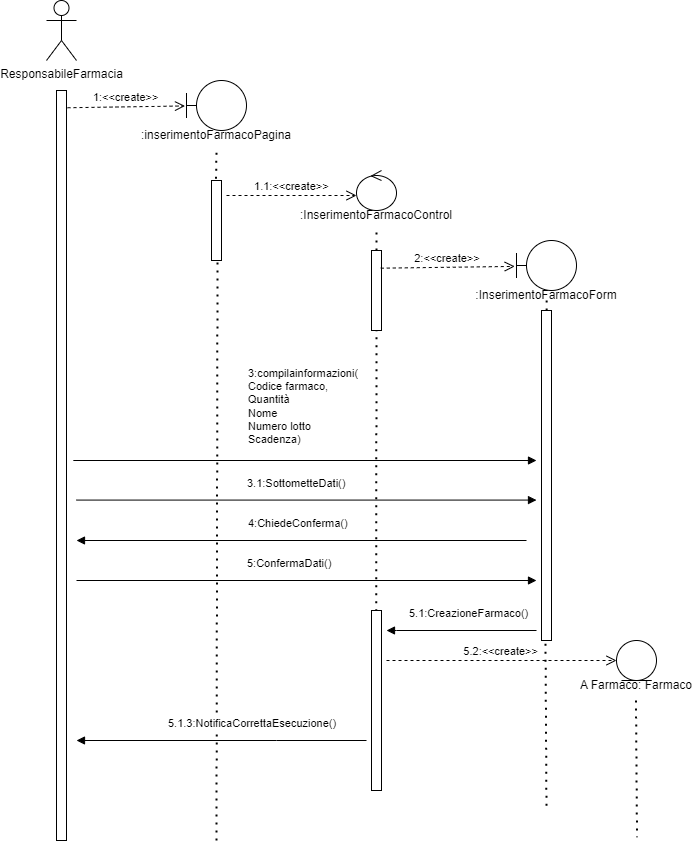

The diagram above was exported from draw.io. Its source (the exported page's mxGraphModel, read from the mxfile embedded in the PNG):
<mxGraphModel dx="1704" dy="684" grid="1" gridSize="10" guides="1" tooltips="1" connect="1" arrows="1" fold="1" page="1" pageScale="1" pageWidth="850" pageHeight="1100" math="0" shadow="0">
  <root>
    <mxCell id="0" />
    <mxCell id="1" parent="0" />
    <mxCell id="3nuBFxr9cyL0pnOWT2aG-10" value="1:&lt;&lt;create&gt;&gt;" style="verticalAlign=bottom;endArrow=open;dashed=1;endSize=8;shadow=0;strokeWidth=1;exitX=1.1;exitY=0.023;exitDx=0;exitDy=0;exitPerimeter=0;entryX=-0.025;entryY=0.509;entryDx=0;entryDy=0;entryPerimeter=0;" parent="1" source="3nuBFxr9cyL0pnOWT2aG-2" target="8NpI55J6ZHMxDpdkbmLV-36" edge="1">
      <mxGeometry relative="1" as="geometry">
        <mxPoint x="230" y="200" as="targetPoint" />
      </mxGeometry>
    </mxCell>
    <mxCell id="3nuBFxr9cyL0pnOWT2aG-2" value="" style="points=[];perimeter=orthogonalPerimeter;rounded=0;shadow=0;strokeWidth=1;" parent="1" vertex="1">
      <mxGeometry x="100" y="190" width="10" height="750" as="geometry" />
    </mxCell>
    <mxCell id="8NpI55J6ZHMxDpdkbmLV-1" value="ResponsabileFarmacia" style="shape=umlActor;verticalLabelPosition=bottom;verticalAlign=top;html=1;outlineConnect=0;" vertex="1" parent="1">
      <mxGeometry x="90" y="100" width="30" height="60" as="geometry" />
    </mxCell>
    <mxCell id="8NpI55J6ZHMxDpdkbmLV-20" value="1.1:&lt;&lt;create&gt;&gt;" style="verticalAlign=bottom;endArrow=open;dashed=1;endSize=8;shadow=0;strokeWidth=1;" edge="1" parent="1">
      <mxGeometry relative="1" as="geometry">
        <mxPoint x="400" y="295" as="targetPoint" />
        <mxPoint x="270" y="295" as="sourcePoint" />
      </mxGeometry>
    </mxCell>
    <mxCell id="8NpI55J6ZHMxDpdkbmLV-35" value="" style="endArrow=none;dashed=1;html=1;dashPattern=1 3;strokeWidth=2;rounded=0;entryX=0.5;entryY=1;entryDx=0;entryDy=0;startArrow=none;" edge="1" parent="1" source="8NpI55J6ZHMxDpdkbmLV-48" target="8NpI55J6ZHMxDpdkbmLV-47">
      <mxGeometry width="50" height="50" relative="1" as="geometry">
        <mxPoint x="420" y="440" as="sourcePoint" />
        <mxPoint x="420" y="340" as="targetPoint" />
      </mxGeometry>
    </mxCell>
    <mxCell id="8NpI55J6ZHMxDpdkbmLV-36" value="" style="shape=umlBoundary;whiteSpace=wrap;html=1;" vertex="1" parent="1">
      <mxGeometry x="230" y="180" width="60" height="50" as="geometry" />
    </mxCell>
    <mxCell id="8NpI55J6ZHMxDpdkbmLV-38" value="" style="html=1;points=[];perimeter=orthogonalPerimeter;" vertex="1" parent="1">
      <mxGeometry x="255" y="280" width="10" height="80" as="geometry" />
    </mxCell>
    <mxCell id="8NpI55J6ZHMxDpdkbmLV-39" value="" style="endArrow=none;dashed=1;html=1;dashPattern=1 3;strokeWidth=2;rounded=0;entryX=0.599;entryY=1.009;entryDx=0;entryDy=0;entryPerimeter=0;" edge="1" parent="1" target="8NpI55J6ZHMxDpdkbmLV-38">
      <mxGeometry width="50" height="50" relative="1" as="geometry">
        <mxPoint x="260" y="940" as="sourcePoint" />
        <mxPoint x="259.95000000000005" y="220.3599999999999" as="targetPoint" />
      </mxGeometry>
    </mxCell>
    <mxCell id="8NpI55J6ZHMxDpdkbmLV-42" value=":inserimentoFarmacoPagina" style="text;html=1;strokeColor=none;fillColor=none;align=center;verticalAlign=middle;whiteSpace=wrap;rounded=0;" vertex="1" parent="1">
      <mxGeometry x="230" y="220" width="60" height="30" as="geometry" />
    </mxCell>
    <mxCell id="8NpI55J6ZHMxDpdkbmLV-43" value="" style="endArrow=none;dashed=1;html=1;dashPattern=1 3;strokeWidth=2;rounded=0;exitX=0.456;exitY=-0.022;exitDx=0;exitDy=0;exitPerimeter=0;entryX=0.5;entryY=1;entryDx=0;entryDy=0;" edge="1" parent="1" source="8NpI55J6ZHMxDpdkbmLV-38" target="8NpI55J6ZHMxDpdkbmLV-42">
      <mxGeometry width="50" height="50" relative="1" as="geometry">
        <mxPoint x="255" y="300" as="sourcePoint" />
        <mxPoint x="260" y="250" as="targetPoint" />
      </mxGeometry>
    </mxCell>
    <mxCell id="8NpI55J6ZHMxDpdkbmLV-46" value="" style="ellipse;shape=umlControl;whiteSpace=wrap;html=1;" vertex="1" parent="1">
      <mxGeometry x="400" y="270" width="40" height="40" as="geometry" />
    </mxCell>
    <mxCell id="8NpI55J6ZHMxDpdkbmLV-47" value=":InserimentoFarmacoControl" style="text;html=1;strokeColor=none;fillColor=none;align=center;verticalAlign=middle;whiteSpace=wrap;rounded=0;" vertex="1" parent="1">
      <mxGeometry x="390" y="300" width="60" height="30" as="geometry" />
    </mxCell>
    <mxCell id="8NpI55J6ZHMxDpdkbmLV-48" value="" style="html=1;points=[];perimeter=orthogonalPerimeter;" vertex="1" parent="1">
      <mxGeometry x="415" y="350" width="10" height="80" as="geometry" />
    </mxCell>
    <mxCell id="8NpI55J6ZHMxDpdkbmLV-49" value="" style="endArrow=none;dashed=1;html=1;dashPattern=1 3;strokeWidth=2;rounded=0;entryX=0.5;entryY=1;entryDx=0;entryDy=0;exitX=0.467;exitY=0.004;exitDx=0;exitDy=0;exitPerimeter=0;" edge="1" parent="1" source="8NpI55J6ZHMxDpdkbmLV-74" target="8NpI55J6ZHMxDpdkbmLV-48">
      <mxGeometry width="50" height="50" relative="1" as="geometry">
        <mxPoint x="420" y="720" as="sourcePoint" />
        <mxPoint x="420" y="325" as="targetPoint" />
      </mxGeometry>
    </mxCell>
    <mxCell id="8NpI55J6ZHMxDpdkbmLV-50" value="2:&lt;&lt;create&gt;&gt;" style="verticalAlign=bottom;endArrow=open;dashed=1;endSize=8;shadow=0;strokeWidth=1;exitX=0.929;exitY=0.221;exitDx=0;exitDy=0;exitPerimeter=0;entryX=-0.03;entryY=0.518;entryDx=0;entryDy=0;entryPerimeter=0;" edge="1" parent="1" source="8NpI55J6ZHMxDpdkbmLV-48" target="8NpI55J6ZHMxDpdkbmLV-51">
      <mxGeometry relative="1" as="geometry">
        <mxPoint x="560" y="358" as="targetPoint" />
        <mxPoint x="430" y="360" as="sourcePoint" />
      </mxGeometry>
    </mxCell>
    <mxCell id="8NpI55J6ZHMxDpdkbmLV-51" value="" style="shape=umlBoundary;whiteSpace=wrap;html=1;" vertex="1" parent="1">
      <mxGeometry x="560" y="340" width="60" height="50" as="geometry" />
    </mxCell>
    <mxCell id="8NpI55J6ZHMxDpdkbmLV-57" value="" style="endArrow=none;dashed=1;html=1;dashPattern=1 3;strokeWidth=2;rounded=0;entryX=0.5;entryY=1;entryDx=0;entryDy=0;startArrow=none;" edge="1" parent="1" source="8NpI55J6ZHMxDpdkbmLV-58">
      <mxGeometry width="50" height="50" relative="1" as="geometry">
        <mxPoint x="589.71" y="580.4571358816964" as="sourcePoint" />
        <mxPoint x="590.1500000000001" y="400" as="targetPoint" />
      </mxGeometry>
    </mxCell>
    <mxCell id="8NpI55J6ZHMxDpdkbmLV-58" value="" style="html=1;points=[];perimeter=orthogonalPerimeter;" vertex="1" parent="1">
      <mxGeometry x="585" y="410" width="10" height="330" as="geometry" />
    </mxCell>
    <mxCell id="8NpI55J6ZHMxDpdkbmLV-60" value=":InserimentoFarmacoForm" style="text;html=1;strokeColor=none;fillColor=none;align=center;verticalAlign=middle;whiteSpace=wrap;rounded=0;" vertex="1" parent="1">
      <mxGeometry x="560" y="380" width="60" height="30" as="geometry" />
    </mxCell>
    <mxCell id="8NpI55J6ZHMxDpdkbmLV-65" value="3:compilainformazioni(&lt;br&gt;Codice farmaco,&lt;br&gt;Quantità&lt;br&gt;Nome&lt;br&gt;Numero lotto&lt;br&gt;Scadenza)&lt;br&gt;&lt;br&gt;" style="endArrow=block;endFill=1;html=1;edgeStyle=orthogonalEdgeStyle;align=left;verticalAlign=top;rounded=0;" edge="1" parent="1">
      <mxGeometry x="-0.2314" y="100" relative="1" as="geometry">
        <mxPoint x="125" y="560" as="sourcePoint" />
        <mxPoint x="580" y="560" as="targetPoint" />
        <Array as="points">
          <mxPoint x="117" y="560" />
          <mxPoint x="127" y="560" />
        </Array>
        <mxPoint as="offset" />
      </mxGeometry>
    </mxCell>
    <mxCell id="8NpI55J6ZHMxDpdkbmLV-67" value="3.1:SottometteDati()" style="endArrow=block;endFill=1;html=1;edgeStyle=orthogonalEdgeStyle;align=left;verticalAlign=top;rounded=0;" edge="1" parent="1">
      <mxGeometry x="-0.2609" y="30" relative="1" as="geometry">
        <mxPoint x="120" y="599.58" as="sourcePoint" />
        <mxPoint x="580" y="599.58" as="targetPoint" />
        <Array as="points">
          <mxPoint x="120" y="599.58" />
        </Array>
        <mxPoint as="offset" />
      </mxGeometry>
    </mxCell>
    <mxCell id="8NpI55J6ZHMxDpdkbmLV-70" value="4:ChiedeConferma()" style="endArrow=block;endFill=1;html=1;edgeStyle=orthogonalEdgeStyle;align=left;verticalAlign=top;rounded=0;" edge="1" parent="1">
      <mxGeometry x="0.2444" y="-30" relative="1" as="geometry">
        <mxPoint x="570" y="640" as="sourcePoint" />
        <mxPoint x="120" y="640" as="targetPoint" />
        <mxPoint as="offset" />
      </mxGeometry>
    </mxCell>
    <mxCell id="8NpI55J6ZHMxDpdkbmLV-72" value="5:ConfermaDati()" style="endArrow=block;endFill=1;html=1;edgeStyle=orthogonalEdgeStyle;align=left;verticalAlign=top;rounded=0;" edge="1" parent="1">
      <mxGeometry x="-0.2609" y="30" relative="1" as="geometry">
        <mxPoint x="120" y="680" as="sourcePoint" />
        <mxPoint x="580" y="680" as="targetPoint" />
        <Array as="points">
          <mxPoint x="120" y="680" />
        </Array>
        <mxPoint as="offset" />
      </mxGeometry>
    </mxCell>
    <mxCell id="8NpI55J6ZHMxDpdkbmLV-74" value="" style="html=1;points=[];perimeter=orthogonalPerimeter;" vertex="1" parent="1">
      <mxGeometry x="415" y="710" width="10" height="180" as="geometry" />
    </mxCell>
    <mxCell id="8NpI55J6ZHMxDpdkbmLV-75" value="5.2:&lt;&lt;create&gt;&gt;" style="verticalAlign=bottom;endArrow=open;dashed=1;endSize=8;shadow=0;strokeWidth=1;" edge="1" parent="1">
      <mxGeometry relative="1" as="geometry">
        <mxPoint x="660" y="760" as="targetPoint" />
        <mxPoint x="430" y="760" as="sourcePoint" />
      </mxGeometry>
    </mxCell>
    <mxCell id="8NpI55J6ZHMxDpdkbmLV-76" value="" style="ellipse;shape=umlEntity;whiteSpace=wrap;html=1;" vertex="1" parent="1">
      <mxGeometry x="660" y="740" width="40" height="40" as="geometry" />
    </mxCell>
    <mxCell id="8NpI55J6ZHMxDpdkbmLV-77" value="A Farmaco: Farmaco" style="text;html=1;strokeColor=none;fillColor=none;align=center;verticalAlign=middle;whiteSpace=wrap;rounded=0;" vertex="1" parent="1">
      <mxGeometry x="620" y="770" width="120" height="30" as="geometry" />
    </mxCell>
    <mxCell id="8NpI55J6ZHMxDpdkbmLV-78" value="" style="endArrow=none;dashed=1;html=1;dashPattern=1 3;strokeWidth=2;rounded=0;exitX=0.4;exitY=1.01;exitDx=0;exitDy=0;exitPerimeter=0;" edge="1" parent="1">
      <mxGeometry width="50" height="50" relative="1" as="geometry">
        <mxPoint x="679.5" y="800" as="sourcePoint" />
        <mxPoint x="680.5" y="936.7" as="targetPoint" />
      </mxGeometry>
    </mxCell>
    <mxCell id="8NpI55J6ZHMxDpdkbmLV-81" value="" style="endArrow=none;dashed=1;html=1;dashPattern=1 3;strokeWidth=2;rounded=0;exitX=0.4;exitY=1.01;exitDx=0;exitDy=0;exitPerimeter=0;" edge="1" parent="1" source="8NpI55J6ZHMxDpdkbmLV-58">
      <mxGeometry width="50" height="50" relative="1" as="geometry">
        <mxPoint x="589" y="743.3" as="sourcePoint" />
        <mxPoint x="590" y="910" as="targetPoint" />
      </mxGeometry>
    </mxCell>
    <mxCell id="8NpI55J6ZHMxDpdkbmLV-84" value="" style="endArrow=none;dashed=1;html=1;dashPattern=1 3;strokeWidth=2;rounded=0;exitX=0.4;exitY=1.01;exitDx=0;exitDy=0;exitPerimeter=0;startArrow=none;" edge="1" parent="1">
      <mxGeometry width="50" height="50" relative="1" as="geometry">
        <mxPoint x="589" y="820.2000000000003" as="sourcePoint" />
        <mxPoint x="588.972602739726" y="820.0000000000002" as="targetPoint" />
      </mxGeometry>
    </mxCell>
    <mxCell id="8NpI55J6ZHMxDpdkbmLV-88" value="5.1.3:NotificaCorrettaEsecuzione()" style="endArrow=block;endFill=1;html=1;edgeStyle=orthogonalEdgeStyle;align=left;verticalAlign=top;rounded=0;" edge="1" parent="1">
      <mxGeometry x="0.3793" y="-30" relative="1" as="geometry">
        <mxPoint x="410" y="840" as="sourcePoint" />
        <mxPoint x="120" y="840" as="targetPoint" />
        <Array as="points">
          <mxPoint x="320" y="840" />
          <mxPoint x="320" y="840" />
        </Array>
        <mxPoint as="offset" />
      </mxGeometry>
    </mxCell>
    <mxCell id="8NpI55J6ZHMxDpdkbmLV-93" value="5.1:CreazioneFarmaco()" style="endArrow=block;endFill=1;html=1;edgeStyle=orthogonalEdgeStyle;align=left;verticalAlign=top;rounded=0;" edge="1" parent="1">
      <mxGeometry x="0.7333" y="-30" relative="1" as="geometry">
        <mxPoint x="580" y="730" as="sourcePoint" />
        <mxPoint x="430" y="730" as="targetPoint" />
        <Array as="points">
          <mxPoint x="440" y="730" />
        </Array>
        <mxPoint as="offset" />
      </mxGeometry>
    </mxCell>
  </root>
</mxGraphModel>